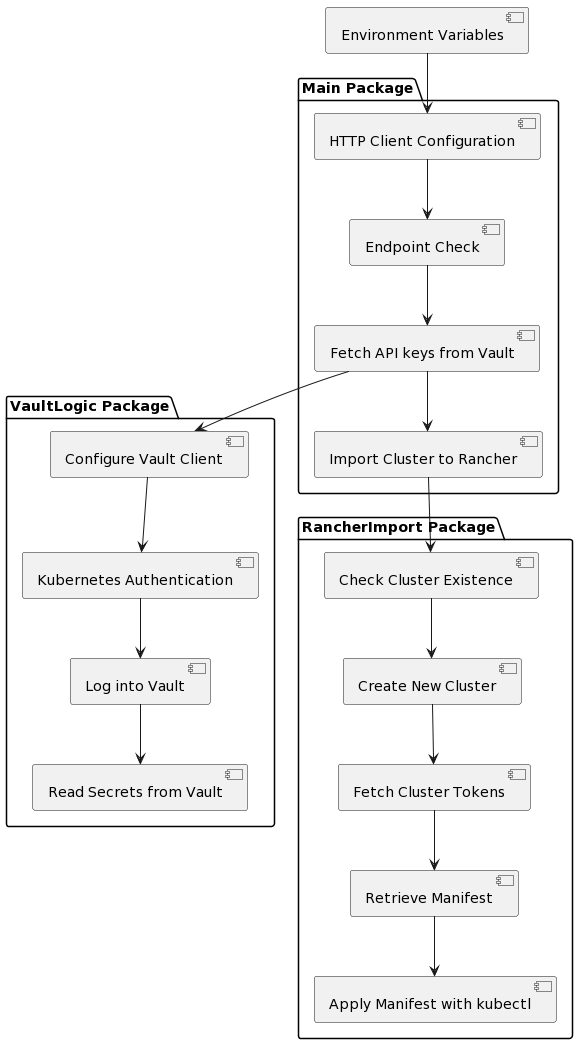

The diagram above was rendered by PlantUML. Its source (embedded in the PNG):
@startuml
package "Main Package" {
  [HTTP Client Configuration]
  [Endpoint Check]
  [Fetch API keys from Vault]
  [Import Cluster to Rancher]
}

package "VaultLogic Package" {
  [Configure Vault Client]
  [Kubernetes Authentication]
  [Log into Vault]
  [Read Secrets from Vault]
}

package "RancherImport Package" {
  [Check Cluster Existence]
  [Create New Cluster]
  [Fetch Cluster Tokens]
  [Retrieve Manifest]
  [Apply Manifest with kubectl]
}

[Environment Variables] --> [HTTP Client Configuration]
[HTTP Client Configuration] --> [Endpoint Check]
[Endpoint Check] --> [Fetch API keys from Vault]
[Fetch API keys from Vault] --> [Import Cluster to Rancher]

[Fetch API keys from Vault] --> [Configure Vault Client]
[Configure Vault Client] --> [Kubernetes Authentication]
[Kubernetes Authentication] --> [Log into Vault]
[Log into Vault] --> [Read Secrets from Vault]

[Import Cluster to Rancher] --> [Check Cluster Existence]
[Check Cluster Existence] --> [Create New Cluster]
[Create New Cluster] --> [Fetch Cluster Tokens]
[Fetch Cluster Tokens] --> [Retrieve Manifest]
[Retrieve Manifest] --> [Apply Manifest with kubectl]
@enduml